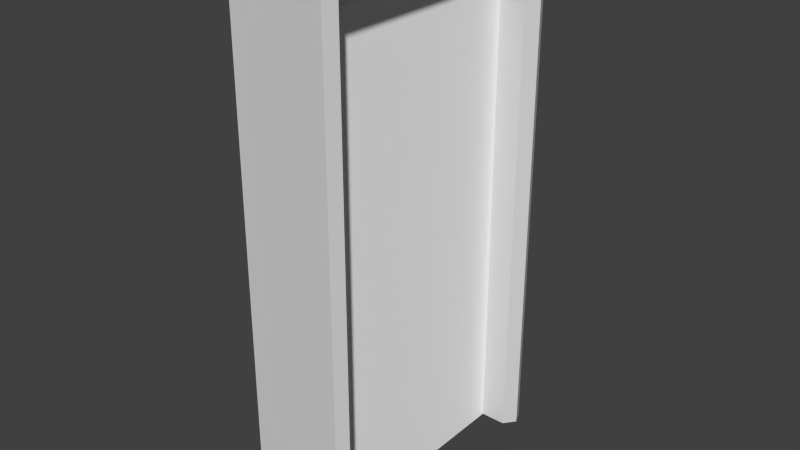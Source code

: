 # Source: elevator_1.blend  (saved by Blender 2.74.0; exported with 4.5.12 LTS)
import bpy
from mathutils import Matrix  # noqa: F401  (used for matrix-valued properties, if any)

bpy.ops.wm.read_factory_settings(use_empty=True)
scene = bpy.context.scene
scene.name = 'Scene'

# ---- collections
col_collection_1 = bpy.data.collections.new('Collection 1'); scene.collection.children.link(col_collection_1)

# ---- materials (node trees are filled in below, after node groups)
mat_elevatormetal = bpy.data.materials.new('elevatormetal')
mat_elevatormetal.alpha_threshold = 0.0
mat_elevatormetal.use_transparent_shadow = False
mat_elevatormetal.diffuse_color = (0.6738, 0.6738, 0.6738, 1.0)
mat_elevatormetal.roughness = 0.5
mat_elevatordoor = bpy.data.materials.new('elevatordoor')
mat_elevatordoor.alpha_threshold = 0.0
mat_elevatordoor.use_transparent_shadow = False
mat_elevatordoor.diffuse_color = (1.0, 1.0, 1.0, 1.0)
mat_elevatordoor.roughness = 0.5

# ---- material node trees

# ---- world
world_world = bpy.data.worlds.new('World'); scene.world = world_world
world_world.color = (0.05088, 0.05088, 0.05088)
world_world.use_sun_shadow = False
world_world.sun_shadow_jitter_overblur = 0.0
world_world.cycles.sampling_method = 'MANUAL'
world_world.cycles.sample_map_resolution = 256

# ---- meshes
me_cube_001 = bpy.data.meshes.new('Cube.001')
me_cube_001.from_pydata([(-1.0, -1.0, -1.108), (-1.0, -1.0, 1.0), (-1.0, 1.0, -1.108), (-1.0, 1.0, 1.0), (1.0, -1.0, -1.108), (1.0, -1.0, 1.0), (1.0, 1.0, -1.108), (1.0, 1.0, 1.0), (-1.084, -1.203, -1.108), (-1.084, -1.203, 1.084), (-1.084, 1.203, 1.084), (-1.084, 1.203, -1.108), (1.084, 1.203, 1.084), (1.084, 1.203, -1.108), (1.084, -1.203, 1.084), (1.084, -1.203, -1.108), (-2.487, -1.0, -1.108), (-2.487, -1.0, 1.0), (-2.487, 1.0, 1.0), (-2.487, 1.0, -1.108), (2.487, -1.0, -1.108), (2.696, -1.203, -1.108), (2.487, 1.0, 1.0), (2.487, 1.0, -1.108), (2.487, -1.0, 1.0), (-2.696, -1.203, -1.108), (-2.696, -1.203, 1.084), (-2.696, 1.203, 1.084), (-2.696, 1.203, -1.108), (2.696, 1.203, 1.084), (2.696, 1.203, -1.108), (2.696, -1.203, 1.084), (1.209, -1.101, -1.108), (-1.209, -1.101, -1.108), (1.209, 1.101, -1.108), (-1.209, 1.101, -1.108), (3.007, -1.101, -1.108), (-3.007, -1.101, -1.108), (3.007, -1.101, 1.042), (3.007, 1.101, 1.042), (3.007, 1.101, -1.108), (-3.007, 1.101, -1.108), (-3.007, 1.101, 1.042), (-3.007, -1.101, 1.042), (-0.9343, -1.036, 1.135), (-0.9343, 1.036, 1.135), (0.9343, 1.036, 1.135), (0.9343, -1.036, 1.135), (-2.323, 1.036, 1.135), (-2.323, -1.036, 1.135), (2.323, 1.036, 1.135), (2.323, -1.036, 1.135)], [], [(1, 3, 2, 0), (31, 29, 50, 51), (7, 5, 4, 6), (5, 7, 22, 24), (0, 2, 6, 4), (33, 32, 15, 8), (10, 12, 13, 11), (14, 9, 8, 15), (29, 12, 46, 50), (34, 35, 11, 13), (1, 0, 16, 17), (34, 13, 30, 40), (14, 31, 51, 47), (2, 3, 18, 19), (38, 39, 29, 31), (36, 38, 31, 21), (39, 40, 30, 29), (41, 42, 27, 28), (42, 43, 26, 27), (43, 37, 25, 26), (7, 6, 23, 22), (13, 12, 29, 30), (10, 11, 28, 27), (35, 2, 19, 41), (3, 1, 17, 18), (8, 9, 26, 25), (33, 8, 25, 37), (4, 5, 24, 20), (14, 15, 21, 31), (32, 4, 20, 36), (15, 32, 36, 21), (0, 33, 37, 16), (11, 35, 41, 28), (17, 16, 37, 43), (18, 17, 43, 42), (19, 18, 42, 41), (22, 23, 40, 39), (20, 24, 38, 36), (24, 22, 39, 38), (6, 34, 40, 23), (6, 2, 35, 34), (0, 4, 32, 33), (46, 47, 51, 50), (47, 46, 45, 44), (44, 45, 48, 49), (27, 26, 49, 48), (26, 9, 44, 49), (10, 27, 48, 45), (9, 14, 47, 44), (12, 10, 45, 46)])
me_cube_001.polygons.foreach_set('material_index', [1, 0, 1, 0, 0, 0, 0, 0, 0, 0, 0, 0, 0, 0, 0, 0, 0, 0, 0, 0, 0, 0, 0, 0, 0, 0, 0, 0, 0, 0, 0, 0, 0, 0, 0, 0, 0, 0, 0, 0, 0, 0, 0, 0, 0, 0, 0, 0, 0, 0])
_uv = me_cube_001.uv_layers.new(name='UVMap')
_uv.uv.foreach_set('vector', [0.4369, 0.985, 0.226, 0.985, 0.226, 0.787, 0.4369, 0.787, 0.5225, 0.5508, 0.2687, 0.5508, 0.2863, 0.5158, 0.505, 0.5158, 0.01496, 0.787, 0.226, 0.787, 0.226, 0.985, 0.01496, 0.985, 0.4383, 0.5895, 0.4383, 0.7775, 0.2815, 0.7775, 0.2815, 0.5895, 0.2473, 0.3914, 0.03636, 0.3914, 0.03636, 0.2035, 0.2473, 0.2035, 0.258, 0.4111, 0.258, 0.1839, 0.2687, 0.1956, 0.2687, 0.3994, 0.7538, 0.1956, 0.7538, 0.3994, 0.5225, 0.3994, 0.5225, 0.1956, 0.7538, 0.3994, 0.7538, 0.1956, 0.985, 0.1956, 0.985, 0.3994, 0.2687, 0.5508, 0.2687, 0.3994, 0.2863, 0.3853, 0.2863, 0.5158, 0.02566, 0.1839, 0.02566, 0.4111, 0.01496, 0.3994, 0.01496, 0.1956, 0.7538, 0.584, 0.7538, 0.782, 0.597, 0.782, 0.597, 0.584, 0.02566, 0.1839, 0.01496, 0.1956, 0.01496, 0.04412, 0.02566, 0.01496, 0.5225, 0.3994, 0.5225, 0.5508, 0.505, 0.5158, 0.505, 0.3853, 0.7538, 0.984, 0.7538, 0.786, 0.9106, 0.786, 0.9106, 0.984, 0.5118, 0.58, 0.2794, 0.58, 0.2687, 0.5508, 0.5225, 0.5508, 0.985, 0.58, 0.7582, 0.58, 0.7538, 0.5508, 0.985, 0.5508, 0.7493, 0.58, 0.5225, 0.58, 0.5225, 0.5508, 0.7538, 0.5508, 0.5225, 0.01496, 0.7493, 0.01496, 0.7538, 0.04412, 0.5225, 0.04412, 0.2794, 0.01496, 0.5118, 0.01496, 0.5225, 0.04412, 0.2687, 0.04412, 0.7582, 0.01496, 0.985, 0.01496, 0.985, 0.04412, 0.7538, 0.04412, 0.7538, 0.786, 0.7538, 0.984, 0.597, 0.984, 0.597, 0.786, 0.5225, 0.3994, 0.7538, 0.3994, 0.7538, 0.5508, 0.5225, 0.5508, 0.7538, 0.1956, 0.5225, 0.1956, 0.5225, 0.04412, 0.7538, 0.04412, 0.02566, 0.4111, 0.03636, 0.3914, 0.03636, 0.5311, 0.02566, 0.58, 0.2267, 0.5895, 0.2267, 0.7775, 0.06983, 0.7775, 0.06983, 0.5895, 0.985, 0.1956, 0.7538, 0.1956, 0.7538, 0.04412, 0.985, 0.04412, 0.258, 0.4111, 0.2687, 0.3994, 0.2687, 0.5508, 0.258, 0.58, 0.7538, 0.782, 0.7538, 0.584, 0.9106, 0.584, 0.9106, 0.782, 0.7538, 0.3994, 0.985, 0.3994, 0.985, 0.5508, 0.7538, 0.5508, 0.258, 0.1839, 0.2473, 0.2035, 0.2473, 0.06384, 0.258, 0.01496, 0.2687, 0.1956, 0.258, 0.1839, 0.258, 0.01496, 0.2687, 0.04412, 0.2473, 0.3914, 0.258, 0.4111, 0.258, 0.58, 0.2473, 0.5311, 0.01496, 0.3994, 0.02566, 0.4111, 0.02566, 0.58, 0.01496, 0.5508, 0.597, 0.584, 0.597, 0.782, 0.5421, 0.782, 0.5421, 0.58, 0.06983, 0.5895, 0.06983, 0.7775, 0.01496, 0.787, 0.01496, 0.58, 0.9106, 0.984, 0.9106, 0.786, 0.9655, 0.782, 0.9655, 0.984, 0.597, 0.786, 0.597, 0.984, 0.5421, 0.984, 0.5421, 0.782, 0.9106, 0.782, 0.9106, 0.584, 0.9655, 0.58, 0.9655, 0.782, 0.2815, 0.5895, 0.2815, 0.7775, 0.2267, 0.787, 0.2267, 0.58, 0.03636, 0.2035, 0.02566, 0.1839, 0.02566, 0.01496, 0.03636, 0.06384, 0.03636, 0.2035, 0.03636, 0.3914, 0.02566, 0.4111, 0.02566, 0.1839, 0.2473, 0.3914, 0.2473, 0.2035, 0.258, 0.1839, 0.258, 0.4111, 0.2863, 0.3853, 0.505, 0.3853, 0.505, 0.5158, 0.2863, 0.5158, 0.505, 0.3853, 0.2863, 0.3853, 0.2863, 0.2097, 0.505, 0.2097, 0.505, 0.2097, 0.2863, 0.2097, 0.2863, 0.07918, 0.505, 0.07918, 0.2687, 0.04412, 0.5225, 0.04412, 0.505, 0.07918, 0.2863, 0.07918, 0.5225, 0.04412, 0.5225, 0.1956, 0.505, 0.2097, 0.505, 0.07918, 0.2687, 0.1956, 0.2687, 0.04412, 0.2863, 0.07918, 0.2863, 0.2097, 0.5225, 0.1956, 0.5225, 0.3994, 0.505, 0.3853, 0.505, 0.2097, 0.2687, 0.3994, 0.2687, 0.1956, 0.2863, 0.2097, 0.2863, 0.3853])
me_cube_001.materials.append(mat_elevatormetal)
me_cube_001.materials.append(mat_elevatordoor)
me_cube_001.use_remesh_preserve_volume = False
me_cube_001.use_remesh_preserve_attributes = False
me_cube_001.use_mirror_vertex_groups = False
me_cube_001.update()

# ---- objects
ob_cube = bpy.data.objects.new('Cube', me_cube_001)

# ---- transforms, parenting, visibility, modifiers, constraints
ob_cube.location = (0.0, 0.0, 0.0)
ob_cube.scale = (0.1485, 1.0, 2.028)
ob_cube.lineart.crease_threshold = 0.0

# ---- collection membership
col_collection_1.objects.link(ob_cube)

# ---- scene / render settings (as saved in the file)
scene.frame_start = 1; scene.frame_end = 250; scene.frame_set(1)
scene.render.engine = 'BLENDER_EEVEE_NEXT'
scene.render.resolution_percentage = 50
scene.render.dither_intensity = 0.0
scene.cycles.use_denoising = False
scene.cycles.samples = 10
scene.cycles.sampling_pattern = 'TABULATED_SOBOL'
scene.cycles.light_sampling_threshold = 0.0
scene.cycles.use_adaptive_sampling = False
scene.cycles.use_light_tree = False
scene.cycles.blur_glossy = 0.0
scene.cycles.pixel_filter_type = 'GAUSSIAN'
scene.cycles.sample_clamp_indirect = 0.0
scene.view_settings.view_transform = 'Standard'
bpy.context.view_layer.update()

# ---- added for rendering (the .blend has no active camera and no usable light): camera, sun
cam_auto = bpy.data.cameras.new('AutoCamera')
cam_auto.lens = 50.0
cam_auto.sensor_width = 36.0
cam_auto.clip_end = 1000.0
ob_auto_camera = bpy.data.objects.new('AutoCamera', cam_auto)
scene.collection.objects.link(ob_auto_camera)
ob_auto_camera.location = (4.8323, -5.79876, 3.89366)
ob_auto_camera.rotation_euler = (1.09748, -7.21219e-08, 0.694738)
scene.camera = ob_auto_camera
light_auto_sun = bpy.data.lights.new('AutoSun', 'SUN')
light_auto_sun.energy = 3.0
light_auto_sun.angle = 0.0523599
ob_auto_sun = bpy.data.objects.new('AutoSun', light_auto_sun)
scene.collection.objects.link(ob_auto_sun)
ob_auto_sun.rotation_euler = (0.872665, 0.174533, 0.523599)
bpy.context.view_layer.update()
